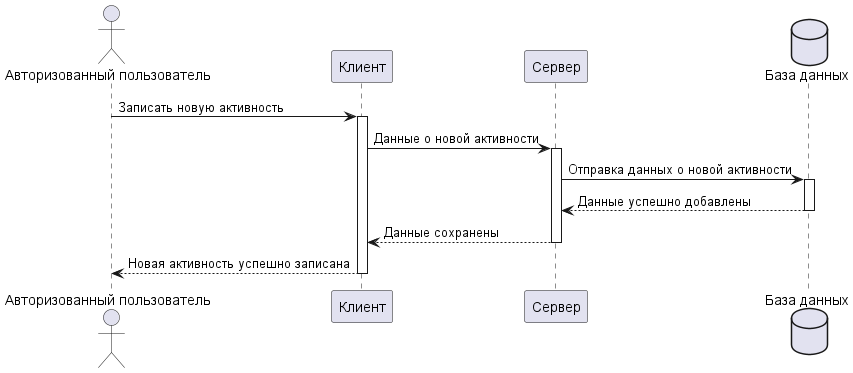

The diagram above was rendered by PlantUML. Its source (embedded in the PNG):
@startuml
actor "Авторизованный пользователь" as user
participant "Клиент" as client
participant "Сервер" as server
database "База данных" as db

user -> client : Записать новую активность
activate client
client -> server: Данные о новой активности
activate server
server -> db: Отправка данных о новой активности
activate db
db --> server: Данные успешно добавлены
deactivate db
server --> client: Данные сохранены
deactivate server
client --> user: Новая активность успешно записана
deactivate client
@enduml